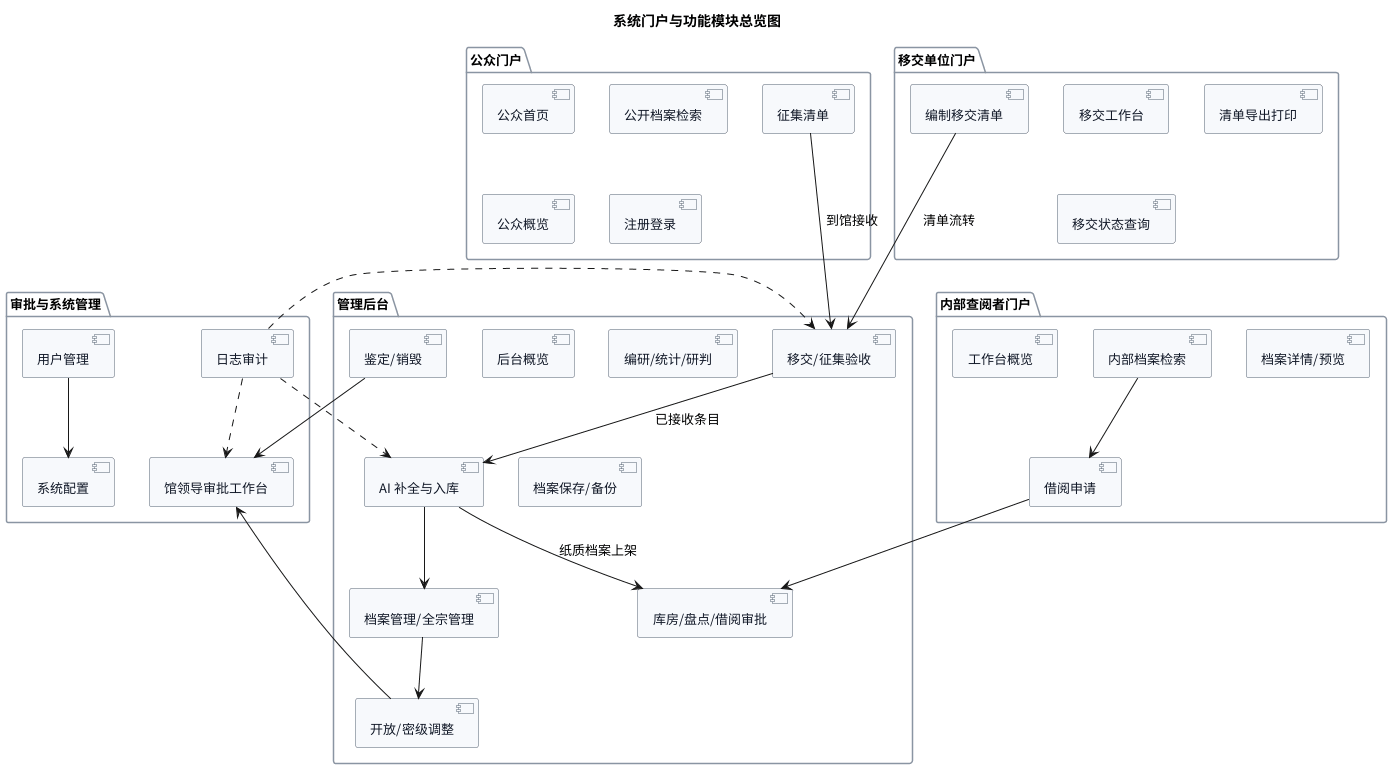

The diagram above was rendered by PlantUML. Its source (embedded in the PNG):
@startuml
skinparam defaultFontName Source Han Sans CN
skinparam defaultFontSize 13
skinparam backgroundColor #FFFFFF
skinparam component {
  BackgroundColor #F7F9FC
  BorderColor #526070
  FontColor #111827
}
skinparam package {
  BackgroundColor #FFFFFF
  BorderColor #8A95A3
}

title 系统门户与功能模块总览图

package "公众门户" {
  component "公众首页" as PubHome
  component "公开档案检索" as PubSearch
  component "公众概览" as PubDesk
  component "征集清单" as PubCollect
  component "注册登录" as PubAuth
}

package "内部查阅者门户" {
  component "工作台概览" as IntDesk
  component "内部档案检索" as IntSearch
  component "档案详情/预览" as IntPreview
  component "借阅申请" as IntBorrow
}

package "移交单位门户" {
  component "移交工作台" as TransferDesk
  component "编制移交清单" as TransferList
  component "清单导出打印" as TransferExport
  component "移交状态查询" as TransferStatus
}

package "管理后台" {
  component "后台概览" as AdminDesk
  component "移交/征集验收" as Receive
  component "AI 补全与入库" as ArchiveIn
  component "档案管理/全宗管理" as ArchiveManage
  component "库房/盘点/借阅审批" as Warehouse
  component "编研/统计/研判" as Analysis
  component "鉴定/销毁" as Dispose
  component "开放/密级调整" as Security
  component "档案保存/备份" as Preserve
}

package "审批与系统管理" {
  component "馆领导审批工作台" as Approval
  component "用户管理" as UserManage
  component "系统配置" as SystemConfig
  component "日志审计" as Audit
}

PubCollect --> Receive : 到馆接收
TransferList --> Receive : 清单流转
Receive --> ArchiveIn : 已接收条目
ArchiveIn --> ArchiveManage
ArchiveIn --> Warehouse : 纸质档案上架
IntSearch --> IntBorrow
IntBorrow --> Warehouse
Dispose --> Approval
Security --> Approval
ArchiveManage --> Security
UserManage --> SystemConfig
Audit ..> Receive
Audit ..> ArchiveIn
Audit ..> Approval

@enduml